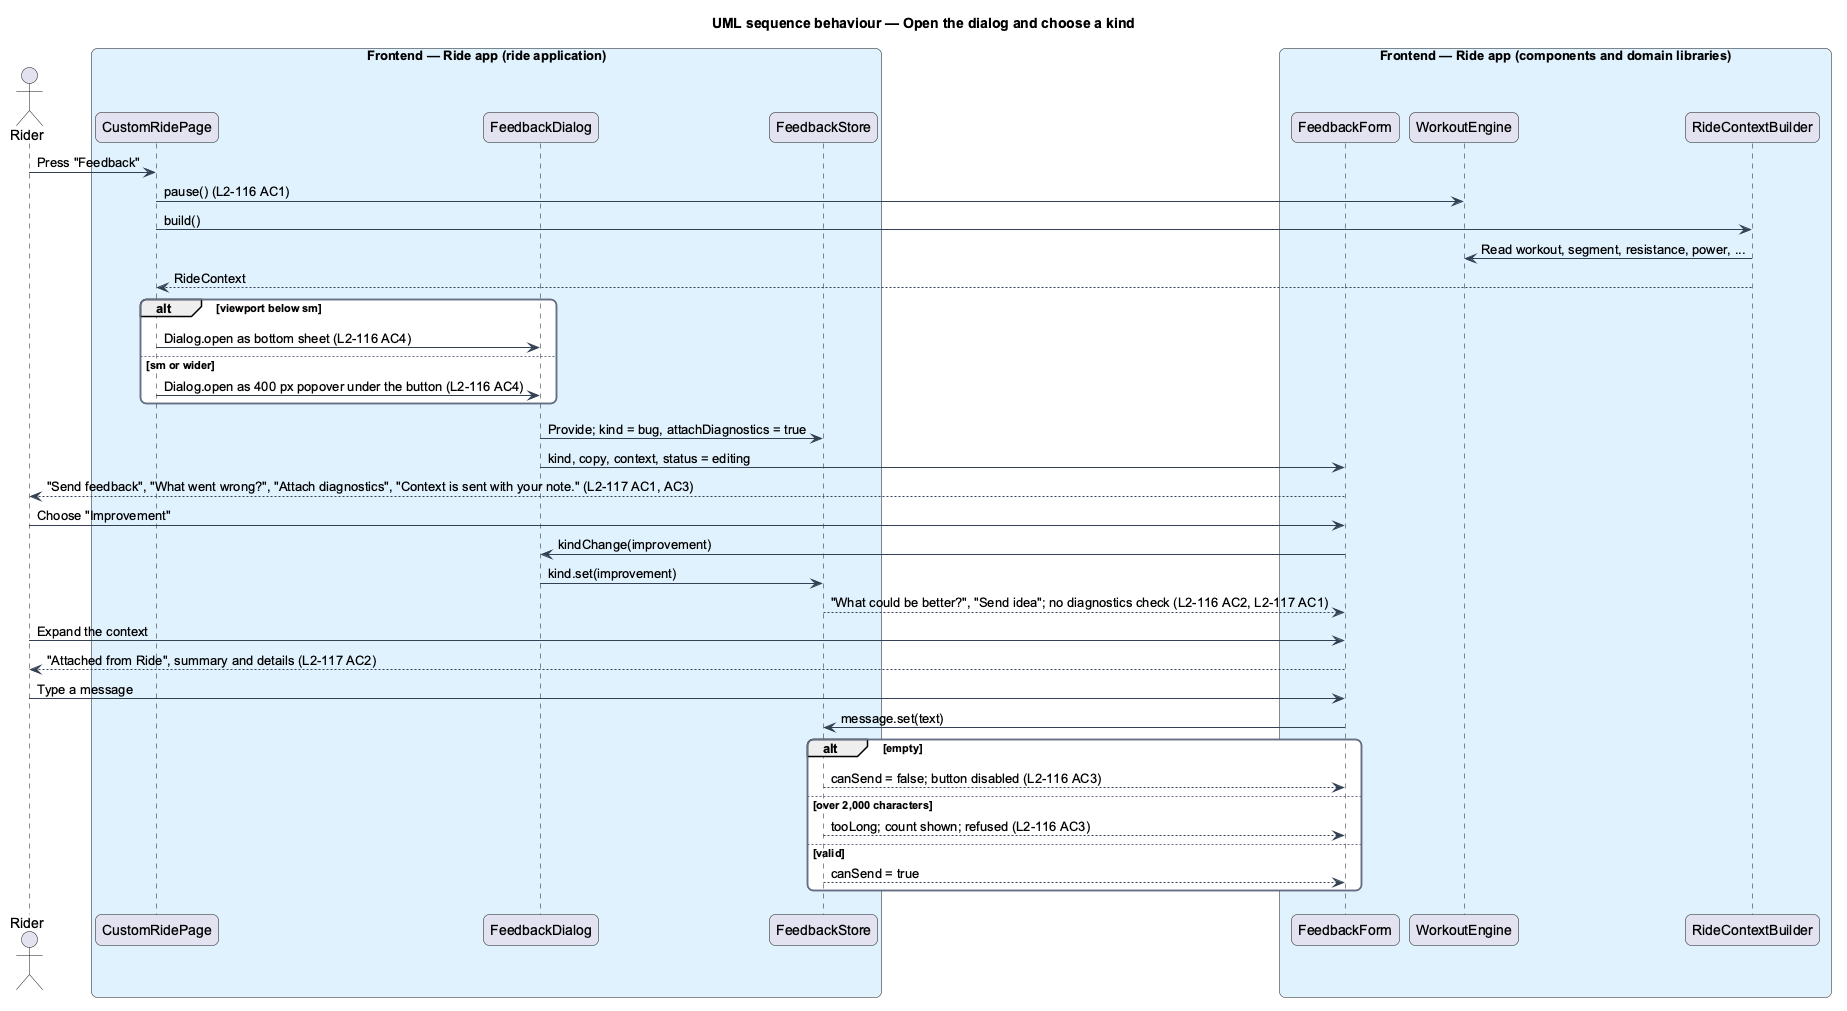

The diagram above was rendered by PlantUML. Its source (embedded in the PNG):
@startuml
title UML sequence behaviour — Open the dialog and choose a kind
skinparam backgroundColor #FFFFFF
skinparam shadowing false
skinparam roundcorner 12
skinparam defaultFontName Arial
skinparam ArrowColor #344054
skinparam rectangle {
  BorderColor #344054
  FontColor #101828
}
skinparam package {
  BorderColor #667085
  FontColor #101828
  BackgroundColor #F9FAFB
}
actor "Rider" as actor
box "Frontend — Ride app (ride application)" #E0F2FE
  participant "CustomRidePage" as page
  participant "FeedbackDialog" as dialog
  participant "FeedbackStore" as store
end box
box "Frontend — Ride app (components and domain libraries)" #E0F2FE
  participant "FeedbackForm" as form
  participant "WorkoutEngine" as engine
  participant "RideContextBuilder" as ctx
end box
actor -> page : Press "Feedback"
page -> engine : pause() (L2-116 AC1)
page -> ctx : build()
ctx -> engine : Read workout, segment, resistance, power, ...
ctx --> page : RideContext
alt viewport below sm
  page -> dialog : Dialog.open as bottom sheet (L2-116 AC4)
else sm or wider
  page -> dialog : Dialog.open as 400 px popover under the button (L2-116 AC4)
end
dialog -> store : Provide; kind = bug, attachDiagnostics = true
dialog -> form : kind, copy, context, status = editing
form --> actor : "Send feedback", "What went wrong?", "Attach diagnostics", "Context is sent with your note." (L2-117 AC1, AC3)
actor -> form : Choose "Improvement"
form -> dialog : kindChange(improvement)
dialog -> store : kind.set(improvement)
store --> form : "What could be better?", "Send idea"; no diagnostics check (L2-116 AC2, L2-117 AC1)
actor -> form : Expand the context
form --> actor : "Attached from Ride", summary and details (L2-117 AC2)
actor -> form : Type a message
form -> store : message.set(text)
alt empty
  store --> form : canSend = false; button disabled (L2-116 AC3)
else over 2,000 characters
  store --> form : tooLong; count shown; refused (L2-116 AC3)
else valid
  store --> form : canSend = true
end
@enduml